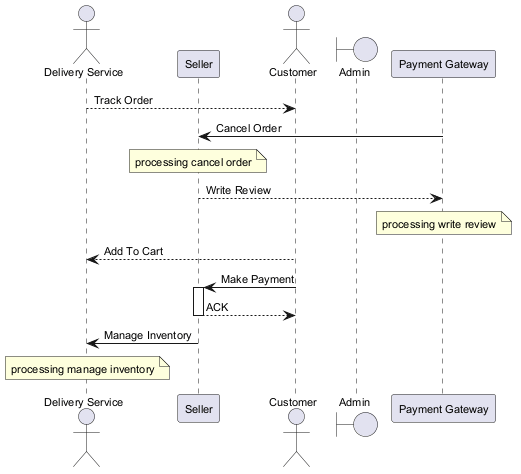

The diagram above was rendered by PlantUML. Its source (embedded in the PNG):
@startuml
skinparam defaultFontSize 11
actor "Delivery Service" as DS
participant "Seller" as S
actor "Customer" as C
boundary "Admin" as A
participant "Payment Gateway" as PG
DS --> C : Track Order
PG -> S : Cancel Order
note over S : processing cancel order
S --> PG : Write Review
note over PG : processing write review
C --> DS : Add To Cart
C -> S : Make Payment
activate S
S --> C : ACK
deactivate S
S -> DS : Manage Inventory
note over DS : processing manage inventory
@enduml